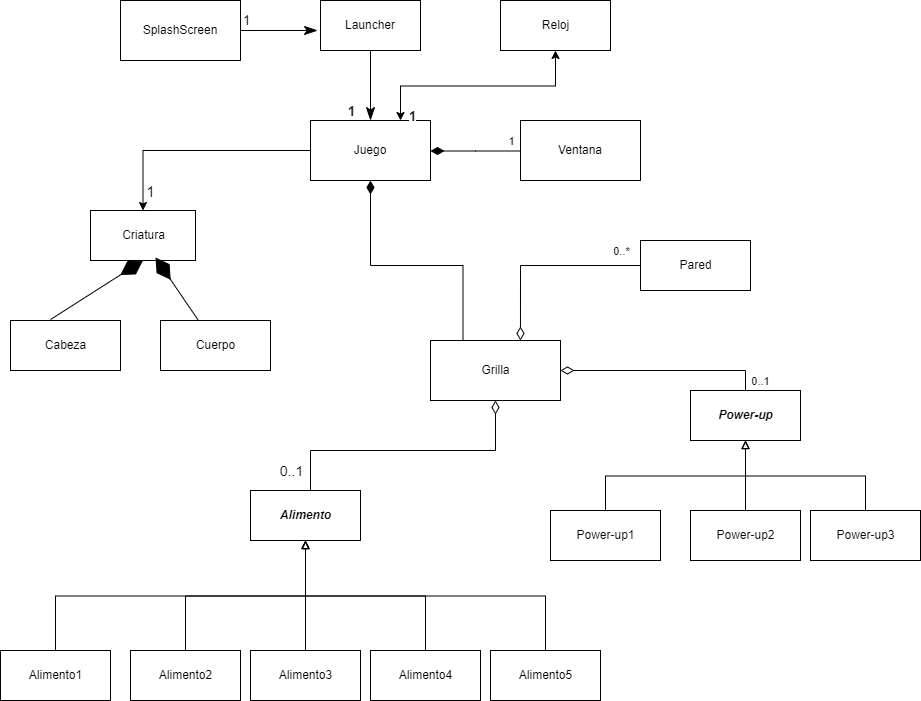

The diagram above was exported from draw.io. Its source (the exported page's mxGraphModel, read from the mxfile embedded in the PNG):
<mxGraphModel dx="1330" dy="1822" grid="1" gridSize="10" guides="1" tooltips="1" connect="1" arrows="1" fold="1" page="1" pageScale="1" pageWidth="827" pageHeight="1169" math="0" shadow="0">
  <root>
    <mxCell id="0" />
    <mxCell id="1" parent="0" />
    <mxCell id="U9nDagL3L7ZGsB1n78Hl-1" value="Criatura&lt;br&gt;" style="html=1;" parent="1" vertex="1">
      <mxGeometry x="100" y="120" width="105" height="50" as="geometry" />
    </mxCell>
    <mxCell id="QrX1AQGJad8CpEOMmIyv-14" style="edgeStyle=orthogonalEdgeStyle;rounded=0;orthogonalLoop=1;jettySize=auto;html=1;exitX=0.5;exitY=0;exitDx=0;exitDy=0;startArrow=none;startFill=0;endArrow=diamondThin;endFill=0;endSize=11;targetPerimeterSpacing=0;" edge="1" parent="1" source="U9nDagL3L7ZGsB1n78Hl-2" target="U9nDagL3L7ZGsB1n78Hl-17">
      <mxGeometry relative="1" as="geometry">
        <Array as="points">
          <mxPoint x="320" y="400" />
          <mxPoint x="320" y="360" />
          <mxPoint x="505" y="360" />
        </Array>
      </mxGeometry>
    </mxCell>
    <mxCell id="HvN8IcEIj1wP_tTk3XRj-17" value="0..1" style="edgeLabel;html=1;align=center;verticalAlign=middle;resizable=0;points=[];fontFamily=Helvetica;fontSize=14;" connectable="0" vertex="1" parent="QrX1AQGJad8CpEOMmIyv-14">
      <mxGeometry x="0.1604" relative="1" as="geometry">
        <mxPoint x="-137" y="20" as="offset" />
      </mxGeometry>
    </mxCell>
    <mxCell id="U9nDagL3L7ZGsB1n78Hl-2" value="Alimento" style="html=1;fontStyle=3" parent="1" vertex="1">
      <mxGeometry x="260" y="400" width="110" height="50" as="geometry" />
    </mxCell>
    <mxCell id="HvN8IcEIj1wP_tTk3XRj-19" style="edgeStyle=elbowEdgeStyle;rounded=0;orthogonalLoop=1;jettySize=auto;elbow=vertical;html=1;entryX=1;entryY=0.5;entryDx=0;entryDy=0;fontFamily=Helvetica;endArrow=diamondThin;endFill=0;endSize=11;" edge="1" parent="1" source="U9nDagL3L7ZGsB1n78Hl-3" target="U9nDagL3L7ZGsB1n78Hl-17">
      <mxGeometry relative="1" as="geometry">
        <Array as="points">
          <mxPoint x="680" y="280" />
        </Array>
      </mxGeometry>
    </mxCell>
    <mxCell id="HvN8IcEIj1wP_tTk3XRj-20" value="0..1" style="edgeLabel;html=1;align=center;verticalAlign=middle;resizable=0;points=[];fontFamily=Helvetica;" connectable="0" vertex="1" parent="HvN8IcEIj1wP_tTk3XRj-19">
      <mxGeometry x="-0.0025" y="-1" relative="1" as="geometry">
        <mxPoint x="97" y="11" as="offset" />
      </mxGeometry>
    </mxCell>
    <mxCell id="U9nDagL3L7ZGsB1n78Hl-3" value="&lt;b style=&quot;&quot;&gt;Power-up&lt;/b&gt;" style="html=1;fontStyle=2" parent="1" vertex="1">
      <mxGeometry x="700" y="300" width="110" height="50" as="geometry" />
    </mxCell>
    <mxCell id="U9nDagL3L7ZGsB1n78Hl-4" value="Cabeza" style="html=1;" parent="1" vertex="1">
      <mxGeometry x="20" y="230" width="110" height="50" as="geometry" />
    </mxCell>
    <mxCell id="U9nDagL3L7ZGsB1n78Hl-5" value="Cuerpo" style="html=1;" parent="1" vertex="1">
      <mxGeometry x="170" y="230" width="110" height="50" as="geometry" />
    </mxCell>
    <mxCell id="HvN8IcEIj1wP_tTk3XRj-9" style="edgeStyle=elbowEdgeStyle;rounded=0;orthogonalLoop=1;jettySize=auto;elbow=vertical;html=1;entryX=0.5;entryY=1;entryDx=0;entryDy=0;fontFamily=Helvetica;endArrow=block;endFill=0;" edge="1" parent="1" source="U9nDagL3L7ZGsB1n78Hl-6" target="U9nDagL3L7ZGsB1n78Hl-2">
      <mxGeometry relative="1" as="geometry" />
    </mxCell>
    <mxCell id="U9nDagL3L7ZGsB1n78Hl-6" value="Alimento1" style="html=1;" parent="1" vertex="1">
      <mxGeometry x="10" y="560" width="110" height="50" as="geometry" />
    </mxCell>
    <mxCell id="HvN8IcEIj1wP_tTk3XRj-10" style="edgeStyle=elbowEdgeStyle;rounded=0;orthogonalLoop=1;jettySize=auto;elbow=vertical;html=1;entryX=0.5;entryY=1;entryDx=0;entryDy=0;fontFamily=Helvetica;endArrow=block;endFill=0;" edge="1" parent="1" source="U9nDagL3L7ZGsB1n78Hl-7" target="U9nDagL3L7ZGsB1n78Hl-2">
      <mxGeometry relative="1" as="geometry" />
    </mxCell>
    <mxCell id="U9nDagL3L7ZGsB1n78Hl-7" value="Alimento2" style="html=1;" parent="1" vertex="1">
      <mxGeometry x="140" y="560" width="110" height="50" as="geometry" />
    </mxCell>
    <mxCell id="HvN8IcEIj1wP_tTk3XRj-11" style="edgeStyle=elbowEdgeStyle;rounded=0;orthogonalLoop=1;jettySize=auto;elbow=vertical;html=1;entryX=0.5;entryY=1;entryDx=0;entryDy=0;fontFamily=Helvetica;endArrow=block;endFill=0;" edge="1" parent="1" source="U9nDagL3L7ZGsB1n78Hl-8" target="U9nDagL3L7ZGsB1n78Hl-2">
      <mxGeometry relative="1" as="geometry" />
    </mxCell>
    <mxCell id="U9nDagL3L7ZGsB1n78Hl-8" value="Alimento3" style="html=1;" parent="1" vertex="1">
      <mxGeometry x="260" y="560" width="110" height="50" as="geometry" />
    </mxCell>
    <mxCell id="HvN8IcEIj1wP_tTk3XRj-12" style="edgeStyle=elbowEdgeStyle;rounded=0;orthogonalLoop=1;jettySize=auto;elbow=vertical;html=1;entryX=0.5;entryY=1;entryDx=0;entryDy=0;fontFamily=Helvetica;endArrow=block;endFill=0;" edge="1" parent="1" source="U9nDagL3L7ZGsB1n78Hl-9" target="U9nDagL3L7ZGsB1n78Hl-2">
      <mxGeometry relative="1" as="geometry" />
    </mxCell>
    <mxCell id="U9nDagL3L7ZGsB1n78Hl-9" value="Alimento4" style="html=1;" parent="1" vertex="1">
      <mxGeometry x="380" y="560" width="110" height="50" as="geometry" />
    </mxCell>
    <mxCell id="HvN8IcEIj1wP_tTk3XRj-13" style="edgeStyle=elbowEdgeStyle;rounded=0;orthogonalLoop=1;jettySize=auto;elbow=vertical;html=1;entryX=0.5;entryY=1;entryDx=0;entryDy=0;fontFamily=Helvetica;endArrow=block;endFill=0;" edge="1" parent="1" source="U9nDagL3L7ZGsB1n78Hl-10" target="U9nDagL3L7ZGsB1n78Hl-2">
      <mxGeometry relative="1" as="geometry" />
    </mxCell>
    <mxCell id="U9nDagL3L7ZGsB1n78Hl-10" value="Alimento5" style="html=1;" parent="1" vertex="1">
      <mxGeometry x="500" y="560" width="110" height="50" as="geometry" />
    </mxCell>
    <mxCell id="HvN8IcEIj1wP_tTk3XRj-6" style="edgeStyle=elbowEdgeStyle;rounded=0;orthogonalLoop=1;jettySize=auto;elbow=vertical;html=1;entryX=0.5;entryY=1;entryDx=0;entryDy=0;fontFamily=Helvetica;endArrow=block;endFill=0;" edge="1" parent="1" source="U9nDagL3L7ZGsB1n78Hl-11" target="U9nDagL3L7ZGsB1n78Hl-3">
      <mxGeometry relative="1" as="geometry" />
    </mxCell>
    <mxCell id="U9nDagL3L7ZGsB1n78Hl-11" value="Power-up1" style="html=1;" parent="1" vertex="1">
      <mxGeometry x="560" y="420" width="110" height="50" as="geometry" />
    </mxCell>
    <mxCell id="HvN8IcEIj1wP_tTk3XRj-7" style="edgeStyle=elbowEdgeStyle;rounded=0;orthogonalLoop=1;jettySize=auto;elbow=vertical;html=1;entryX=0.5;entryY=1;entryDx=0;entryDy=0;fontFamily=Helvetica;endArrow=block;endFill=0;" edge="1" parent="1" source="U9nDagL3L7ZGsB1n78Hl-12" target="U9nDagL3L7ZGsB1n78Hl-3">
      <mxGeometry relative="1" as="geometry" />
    </mxCell>
    <mxCell id="U9nDagL3L7ZGsB1n78Hl-12" value="Power-up2" style="html=1;" parent="1" vertex="1">
      <mxGeometry x="700" y="420" width="110" height="50" as="geometry" />
    </mxCell>
    <mxCell id="HvN8IcEIj1wP_tTk3XRj-8" style="edgeStyle=elbowEdgeStyle;rounded=0;orthogonalLoop=1;jettySize=auto;elbow=vertical;html=1;entryX=0.5;entryY=1;entryDx=0;entryDy=0;fontFamily=Helvetica;endArrow=block;endFill=0;" edge="1" parent="1" source="U9nDagL3L7ZGsB1n78Hl-14" target="U9nDagL3L7ZGsB1n78Hl-3">
      <mxGeometry relative="1" as="geometry" />
    </mxCell>
    <mxCell id="HvN8IcEIj1wP_tTk3XRj-2" value="" style="endArrow=diamondThin;endFill=1;endSize=24;html=1;rounded=0;entryX=0.5;entryY=1;entryDx=0;entryDy=0;exitX=0.364;exitY=-0.02;exitDx=0;exitDy=0;exitPerimeter=0;" edge="1" parent="1" source="U9nDagL3L7ZGsB1n78Hl-4" target="U9nDagL3L7ZGsB1n78Hl-1">
      <mxGeometry width="160" relative="1" as="geometry">
        <mxPoint x="80" y="220" as="sourcePoint" />
        <mxPoint x="240" y="220" as="targetPoint" />
      </mxGeometry>
    </mxCell>
    <mxCell id="U9nDagL3L7ZGsB1n78Hl-14" value="Power-up3" style="html=1;" parent="1" vertex="1">
      <mxGeometry x="820" y="420" width="110" height="50" as="geometry" />
    </mxCell>
    <mxCell id="IvpAuGDz8cdVh0-riBvg-2" style="edgeStyle=orthogonalEdgeStyle;rounded=0;orthogonalLoop=1;jettySize=auto;html=1;entryX=0.692;entryY=0;entryDx=0;entryDy=0;entryPerimeter=0;endArrow=diamondThin;endFill=0;endSize=11;" edge="1" parent="1" source="U9nDagL3L7ZGsB1n78Hl-15" target="U9nDagL3L7ZGsB1n78Hl-17">
      <mxGeometry relative="1" as="geometry" />
    </mxCell>
    <mxCell id="HvN8IcEIj1wP_tTk3XRj-18" value="0..*" style="edgeLabel;html=1;align=center;verticalAlign=middle;resizable=0;points=[];fontFamily=Helvetica;" connectable="0" vertex="1" parent="IvpAuGDz8cdVh0-riBvg-2">
      <mxGeometry x="-0.6615" y="2" relative="1" as="geometry">
        <mxPoint x="13" y="-17" as="offset" />
      </mxGeometry>
    </mxCell>
    <mxCell id="U9nDagL3L7ZGsB1n78Hl-15" value="Pared" style="html=1;" parent="1" vertex="1">
      <mxGeometry x="650" y="150" width="110" height="50" as="geometry" />
    </mxCell>
    <mxCell id="QrX1AQGJad8CpEOMmIyv-13" style="edgeStyle=orthogonalEdgeStyle;rounded=0;orthogonalLoop=1;jettySize=auto;html=1;exitX=0.25;exitY=0;exitDx=0;exitDy=0;endArrow=diamondThin;endFill=1;targetPerimeterSpacing=0;startArrow=none;startFill=0;endSize=11;" edge="1" parent="1" source="U9nDagL3L7ZGsB1n78Hl-17" target="ELkIDJRXFcj0diO_YKIb-2">
      <mxGeometry relative="1" as="geometry" />
    </mxCell>
    <mxCell id="U9nDagL3L7ZGsB1n78Hl-17" value="Grilla" style="html=1;" parent="1" vertex="1">
      <mxGeometry x="440" y="250" width="130" height="60" as="geometry" />
    </mxCell>
    <mxCell id="HvN8IcEIj1wP_tTk3XRj-21" style="edgeStyle=elbowEdgeStyle;rounded=0;orthogonalLoop=1;jettySize=auto;elbow=vertical;html=1;fontFamily=Helvetica;endArrow=diamondThin;endFill=1;endSize=11;" edge="1" parent="1" source="ELkIDJRXFcj0diO_YKIb-1" target="ELkIDJRXFcj0diO_YKIb-2">
      <mxGeometry relative="1" as="geometry" />
    </mxCell>
    <mxCell id="HvN8IcEIj1wP_tTk3XRj-22" value="1" style="edgeLabel;html=1;align=center;verticalAlign=middle;resizable=0;points=[];fontFamily=Helvetica;" connectable="0" vertex="1" parent="HvN8IcEIj1wP_tTk3XRj-21">
      <mxGeometry x="-0.2184" y="-2" relative="1" as="geometry">
        <mxPoint x="25" y="-8" as="offset" />
      </mxGeometry>
    </mxCell>
    <mxCell id="ELkIDJRXFcj0diO_YKIb-1" value="Ventana" style="rounded=0;whiteSpace=wrap;html=1;" vertex="1" parent="1">
      <mxGeometry x="530" y="30" width="120" height="60" as="geometry" />
    </mxCell>
    <mxCell id="HvN8IcEIj1wP_tTk3XRj-3" value="" style="endArrow=diamondThin;endFill=1;endSize=24;html=1;rounded=0;entryX=0.619;entryY=0.94;entryDx=0;entryDy=0;entryPerimeter=0;" edge="1" parent="1" source="U9nDagL3L7ZGsB1n78Hl-5" target="U9nDagL3L7ZGsB1n78Hl-1">
      <mxGeometry width="160" relative="1" as="geometry">
        <mxPoint x="330" y="230" as="sourcePoint" />
        <mxPoint x="490" y="230" as="targetPoint" />
      </mxGeometry>
    </mxCell>
    <mxCell id="IvpAuGDz8cdVh0-riBvg-1" style="edgeStyle=orthogonalEdgeStyle;rounded=0;orthogonalLoop=1;jettySize=auto;html=1;" edge="1" parent="1" source="ELkIDJRXFcj0diO_YKIb-2" target="U9nDagL3L7ZGsB1n78Hl-1">
      <mxGeometry relative="1" as="geometry" />
    </mxCell>
    <mxCell id="IvpAuGDz8cdVh0-riBvg-4" value="1&lt;br style=&quot;font-size: 15px;&quot;&gt;" style="edgeLabel;html=1;align=center;verticalAlign=middle;resizable=0;points=[];fontSize=15;" connectable="0" vertex="1" parent="IvpAuGDz8cdVh0-riBvg-1">
      <mxGeometry x="-0.5516" relative="1" as="geometry">
        <mxPoint x="-109" y="40" as="offset" />
      </mxGeometry>
    </mxCell>
    <mxCell id="ELkIDJRXFcj0diO_YKIb-2" value="Juego" style="rounded=0;whiteSpace=wrap;html=1;" vertex="1" parent="1">
      <mxGeometry x="320" y="30" width="120" height="60" as="geometry" />
    </mxCell>
    <mxCell id="QrX1AQGJad8CpEOMmIyv-26" style="edgeStyle=orthogonalEdgeStyle;rounded=0;orthogonalLoop=1;jettySize=auto;html=1;exitX=1;exitY=0.5;exitDx=0;exitDy=0;fontSize=13;startArrow=none;startFill=0;endArrow=classicThin;endFill=1;endSize=11;targetPerimeterSpacing=0;entryX=-0.03;entryY=0.6;entryDx=0;entryDy=0;entryPerimeter=0;" edge="1" parent="1" source="QrX1AQGJad8CpEOMmIyv-16" target="QrX1AQGJad8CpEOMmIyv-20">
      <mxGeometry relative="1" as="geometry">
        <mxPoint x="320" y="-59.5" as="targetPoint" />
      </mxGeometry>
    </mxCell>
    <mxCell id="QrX1AQGJad8CpEOMmIyv-16" value="SplashScreen" style="rounded=0;whiteSpace=wrap;html=1;" vertex="1" parent="1">
      <mxGeometry x="130" y="-90" width="120" height="60" as="geometry" />
    </mxCell>
    <mxCell id="QrX1AQGJad8CpEOMmIyv-22" style="edgeStyle=orthogonalEdgeStyle;rounded=0;orthogonalLoop=1;jettySize=auto;html=1;exitX=0.5;exitY=1;exitDx=0;exitDy=0;entryX=0.5;entryY=0;entryDx=0;entryDy=0;startArrow=none;startFill=0;endArrow=classicThin;endFill=1;endSize=11;targetPerimeterSpacing=0;" edge="1" parent="1" source="QrX1AQGJad8CpEOMmIyv-20" target="ELkIDJRXFcj0diO_YKIb-2">
      <mxGeometry relative="1" as="geometry">
        <Array as="points">
          <mxPoint x="380" y="-40" />
        </Array>
      </mxGeometry>
    </mxCell>
    <mxCell id="QrX1AQGJad8CpEOMmIyv-23" value="1" style="edgeLabel;html=1;align=center;verticalAlign=middle;resizable=0;points=[];fontSize=13;fontStyle=1" vertex="1" connectable="0" parent="QrX1AQGJad8CpEOMmIyv-22">
      <mxGeometry x="0.0731" y="-1" relative="1" as="geometry">
        <mxPoint x="-19" y="23" as="offset" />
      </mxGeometry>
    </mxCell>
    <mxCell id="QrX1AQGJad8CpEOMmIyv-20" value="Launcher" style="rounded=0;whiteSpace=wrap;html=1;" vertex="1" parent="1">
      <mxGeometry x="330" y="-90" width="100" height="50" as="geometry" />
    </mxCell>
    <mxCell id="HvN8IcEIj1wP_tTk3XRj-23" value="Reloj" style="html=1;fontFamily=Helvetica;" vertex="1" parent="1">
      <mxGeometry x="510" y="-90" width="110" height="50" as="geometry" />
    </mxCell>
    <mxCell id="HvN8IcEIj1wP_tTk3XRj-24" style="edgeStyle=elbowEdgeStyle;rounded=0;orthogonalLoop=1;jettySize=auto;elbow=vertical;html=1;entryX=0.75;entryY=0;entryDx=0;entryDy=0;fontFamily=Helvetica;endArrow=classic;endFill=1;startArrow=classic;startFill=1;strokeColor=default;" edge="1" parent="1" source="HvN8IcEIj1wP_tTk3XRj-23" target="ELkIDJRXFcj0diO_YKIb-2">
      <mxGeometry relative="1" as="geometry" />
    </mxCell>
    <mxCell id="QrX1AQGJad8CpEOMmIyv-25" value="1" style="edgeLabel;html=1;align=center;verticalAlign=middle;resizable=0;points=[];fontSize=13;fontStyle=1" vertex="1" connectable="0" parent="HvN8IcEIj1wP_tTk3XRj-24">
      <mxGeometry x="0.2596" y="3" relative="1" as="geometry">
        <mxPoint x="-38" y="27" as="offset" />
      </mxGeometry>
    </mxCell>
    <mxCell id="QrX1AQGJad8CpEOMmIyv-27" value="1" style="text;html=1;align=center;verticalAlign=middle;resizable=0;points=[];autosize=1;strokeColor=none;fillColor=none;fontSize=13;" vertex="1" parent="1">
      <mxGeometry x="241" y="-85" width="30" height="30" as="geometry" />
    </mxCell>
  </root>
</mxGraphModel>